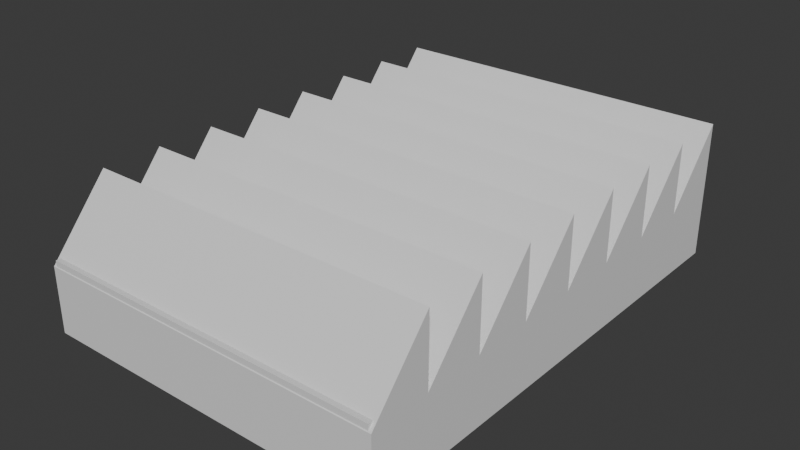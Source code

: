 # Source: meltdown_radiator_0v_surface_1x.blend  (saved by Blender 4.2.66; exported with 4.5.12 LTS)
import bpy
from mathutils import Matrix  # noqa: F401  (used for matrix-valued properties, if any)

bpy.ops.wm.read_factory_settings(use_empty=True)
scene = bpy.context.scene
scene.name = 'Scene'

# ---- collections
col_collection = bpy.data.collections.new('Collection'); scene.collection.children.link(col_collection)

# ---- materials (node trees are filled in below, after node groups)
mat_meltdown_radiator_0v_surface_1x = bpy.data.materials.new('meltdown_radiator_0v_surface_1x')
mat_col = bpy.data.materials.new('col')

# ---- material node trees
mat_meltdown_radiator_0v_surface_1x.use_nodes = True; mat_meltdown_radiator_0v_surface_1x.node_tree.nodes.clear()
_N = mat_meltdown_radiator_0v_surface_1x.node_tree.nodes; _L = mat_meltdown_radiator_0v_surface_1x.node_tree.links
n0 = _N.new('ShaderNodeBsdfPrincipled'); n0.name = 'BSDF guidée'; n0.location = (10, 300)
n1 = _N.new('ShaderNodeOutputMaterial'); n1.name = 'Sortie matériau'; n1.location = (300, 300)
_L.new(n0.outputs[0], n1.inputs[0])
n1.is_active_output = True
mat_col.use_nodes = True; mat_col.node_tree.nodes.clear()
_N = mat_col.node_tree.nodes; _L = mat_col.node_tree.links
n0 = _N.new('ShaderNodeBsdfPrincipled'); n0.name = 'BSDF guidée'; n0.location = (10, 300)
n1 = _N.new('ShaderNodeOutputMaterial'); n1.name = 'Sortie matériau'; n1.location = (300, 300)
_L.new(n0.outputs[0], n1.inputs[0])
n1.is_active_output = True

# ---- world
world_world = bpy.data.worlds.new('World'); scene.world = world_world
world_world.use_nodes = True; world_world.node_tree.nodes.clear()
_N = world_world.node_tree.nodes; _L = world_world.node_tree.links
n0 = _N.new('ShaderNodeOutputWorld'); n0.name = 'World Output'; n0.location = (300, 300)
n1 = _N.new('ShaderNodeBackground'); n1.name = 'Background'; n1.location = (10, 300)
n1.inputs[0].default_value = (0.05088, 0.05088, 0.05088, 1.0)
_L.new(n1.outputs[0], n0.inputs[0])
n0.is_active_output = True
world_world.color = (0.05088, 0.05088, 0.05088)
world_world.sun_shadow_jitter_overblur = 0.0

# ---- meshes
me_cube_001 = bpy.data.meshes.new('Cube.001')
me_cube_001.from_pydata([(-0.7313, -1.053, -0.3659), (-0.7313, -1.053, -0.09277), (-0.7313, 0.947, -0.3659), (-0.7313, 0.947, -0.09277), (0.7313, -1.053, -0.3659), (0.7313, -1.053, -0.09277), (0.7313, 0.947, -0.3659), (0.7313, 0.947, -0.09277), (-0.7313, -0.05297, -0.09277), (0.7313, -0.05297, -0.09277), (-0.7313, 0.447, -0.09277), (0.7313, -0.553, -0.09277), (-0.7313, -0.553, -0.09277), (0.7313, 0.447, -0.09277), (-0.7313, 0.697, -0.09277), (0.7313, -0.803, -0.09277), (-0.7313, -0.303, -0.09277), (0.7313, 0.197, -0.09277), (-0.7313, 0.197, -0.09277), (0.7313, -0.303, -0.09277), (-0.7313, -0.803, -0.09277), (0.7313, 0.697, -0.09277), (-0.7313, 0.9478, 0.1959), (0.7313, -0.8022, 0.1959), (-0.7313, -0.05216, 0.1959), (0.7313, 0.1978, 0.1959), (-0.7313, 0.4478, 0.1959), (0.7313, -0.3022, 0.1959), (-0.7313, -0.5522, 0.1959), (0.7313, 0.6978, 0.1959), (-0.7313, 0.6978, 0.1959), (0.7313, -0.5522, 0.1959), (-0.7313, -0.3022, 0.1959), (0.7313, 0.4478, 0.1959), (-0.7313, 0.1978, 0.1959), (0.7313, -0.05216, 0.1959), (-0.7313, -0.8022, 0.1959), (0.7313, 0.9478, 0.1959)], [], [(0, 1, 36, 20, 28, 12, 32, 16, 24, 8, 34, 18, 26, 10, 30, 14, 22, 3, 2), (2, 3, 7, 6), (6, 7, 37, 21, 29, 13, 33, 17, 25, 9, 35, 19, 27, 11, 31, 15, 23, 5, 4), (4, 5, 1, 0), (2, 6, 4, 0), (23, 36, 1, 5), (25, 34, 8, 9), (29, 30, 10, 13), (27, 32, 12, 11), (35, 24, 16, 19), (37, 22, 14, 21), (33, 26, 18, 17), (31, 28, 20, 15), (11, 12, 28, 31), (13, 10, 26, 33), (7, 3, 22, 37), (9, 8, 24, 35), (19, 16, 32, 27), (21, 14, 30, 29), (17, 18, 34, 25), (15, 20, 36, 23)])
_uv = me_cube_001.uv_layers.new(name='CarteUV')
_uv.uv.foreach_set('vector', [0.512, 0.5039, 0.4433, 0.5039, 0.3706, 0.4408, 0.4433, 0.441, 0.3706, 0.3778, 0.4433, 0.3781, 0.3706, 0.3149, 0.4433, 0.3151, 0.3706, 0.252, 0.4433, 0.2522, 0.3706, 0.1891, 0.4433, 0.1893, 0.3706, 0.1262, 0.4433, 0.1264, 0.3706, 0.0633, 0.4433, 0.06351, 0.3706, 0.000394, 0.4433, 0.0005985, 0.512, 0.0005985, 0.6556, 0.7395, 0.5868, 0.7395, 0.5868, 0.3715, 0.6556, 0.3715, 0.5037, 0.5061, 0.5037, 0.5748, 0.5039, 0.6474, 0.4408, 0.5748, 0.441, 0.6474, 0.3778, 0.5748, 0.3781, 0.6474, 0.3149, 0.5748, 0.3151, 0.6474, 0.252, 0.5748, 0.2522, 0.6474, 0.1891, 0.5748, 0.1893, 0.6474, 0.1262, 0.5748, 0.1264, 0.6474, 0.0633, 0.5748, 0.06351, 0.6474, 0.000394, 0.5748, 0.000394, 0.5061, 0.6623, 0.3698, 0.6105, 0.3698, 0.6105, 0.00173, 0.6623, 0.00173, 0.3691, 0.5039, 0.001052, 0.5039, 0.001052, 0.0005985, 0.3691, 0.0005985, 0.5142, 0.3698, 0.5142, 0.00173, 0.6105, 0.00173, 0.6105, 0.3698, 0.7409, 0.8398, 0.3729, 0.8398, 0.3729, 0.7436, 0.7409, 0.7436, 0.6569, 0.7409, 0.6569, 0.3729, 0.7531, 0.3729, 0.7531, 0.7409, 0.7625, 0.3698, 0.7625, 0.00173, 0.8587, 0.00173, 0.8587, 0.3698, 0.3698, 0.8438, 0.00173, 0.8438, 0.00173, 0.7476, 0.3698, 0.7476, 0.3698, 0.7463, 0.00173, 0.7463, 0.00173, 0.6501, 0.3698, 0.6501, 0.7544, 0.7409, 0.7544, 0.3729, 0.8506, 0.3729, 0.8506, 0.7409, 0.6636, 0.3698, 0.6636, 0.00173, 0.7599, 0.00173, 0.7599, 0.3698, 0.3729, 0.843, 0.7409, 0.843, 0.7409, 0.9156, 0.3729, 0.9156, 0.9251, 0.5584, 0.9251, 0.9265, 0.8525, 0.9265, 0.8525, 0.5584, 0.5868, 0.3715, 0.5868, 0.7395, 0.5142, 0.7395, 0.5142, 0.3715, 0.9996, 0.3715, 0.9996, 0.7395, 0.927, 0.7395, 0.927, 0.3715, 0.9346, 0.00173, 0.9346, 0.3698, 0.862, 0.3698, 0.862, 0.00173, 0.00173, 0.8457, 0.3698, 0.8457, 0.3698, 0.9183, 0.00173, 0.9183, 0.00173, 0.9216, 0.3698, 0.9216, 0.3698, 0.9942, 0.00173, 0.9942, 0.3729, 0.9189, 0.7409, 0.9189, 0.7409, 0.9915, 0.3729, 0.9915])
me_cube_001.materials.append(mat_meltdown_radiator_0v_surface_1x)
me_cube_001.update()
me_cube_006 = bpy.data.meshes.new('Cube.006')
me_cube_006.from_pydata([(-1.001, -1.384, -0.1973), (-1.001, -1.384, 0.1973), (-1.001, 1.384, -0.1973), (-1.001, 1.384, 0.1973), (1.001, -1.384, -0.1973), (1.001, -1.384, 0.1973), (1.001, 1.384, -0.1973), (1.001, 1.384, 0.1973)], [], [(0, 1, 3, 2), (2, 3, 7, 6), (6, 7, 5, 4), (4, 5, 1, 0), (2, 6, 4, 0), (7, 3, 1, 5)])
_uv = me_cube_006.uv_layers.new(name='CarteUV')
_uv.uv.foreach_set('vector', [0.375, 0.0, 0.625, 0.0, 0.625, 0.25, 0.375, 0.25, 0.375, 0.25, 0.625, 0.25, 0.625, 0.5, 0.375, 0.5, 0.375, 0.5, 0.625, 0.5, 0.625, 0.75, 0.375, 0.75, 0.375, 0.75, 0.625, 0.75, 0.625, 1.0, 0.375, 1.0, 0.125, 0.5, 0.375, 0.5, 0.375, 0.75, 0.125, 0.75, 0.625, 0.5, 0.875, 0.5, 0.875, 0.75, 0.625, 0.75])
me_cube_006.materials.append(mat_col)
me_cube_006.update()

# ---- objects
ob_meltdown_radiator_0v_surface_1x = bpy.data.objects.new('meltdown_radiator_0v_surface_1x', me_cube_001)
ob_col = bpy.data.objects.new('Col', me_cube_006)

# ---- transforms, parenting, visibility, modifiers, constraints
ob_meltdown_radiator_0v_surface_1x.location = (0.0, 0.0, 0.0)
ob_meltdown_radiator_0v_surface_1x.scale = (0.08463, 0.08463, 0.08463)
ob_col.location = (-2.362e-34, -0.004791, -0.01757)
ob_col.scale = (0.06077, 0.06077, 0.06077)

# ---- collection membership
col_collection.objects.link(ob_meltdown_radiator_0v_surface_1x)
col_collection.objects.link(ob_col)

# ---- scene / render settings (as saved in the file)
scene.frame_start = 1; scene.frame_end = 250; scene.frame_set(1)
scene.render.engine = 'BLENDER_EEVEE_NEXT'
bpy.context.view_layer.update()

# ---- added for rendering (the .blend has no active camera and no usable light): camera, sun
cam_auto = bpy.data.cameras.new('AutoCamera')
cam_auto.lens = 50.0
cam_auto.sensor_width = 36.0
cam_auto.clip_end = 1000.0
ob_auto_camera = bpy.data.objects.new('AutoCamera', cam_auto)
scene.collection.objects.link(ob_auto_camera)
ob_auto_camera.location = (0.198989, -0.243235, 0.151994)
ob_auto_camera.rotation_euler = (1.09748, -7.21219e-08, 0.694738)
scene.camera = ob_auto_camera
light_auto_sun = bpy.data.lights.new('AutoSun', 'SUN')
light_auto_sun.energy = 3.0
light_auto_sun.angle = 0.0523599
ob_auto_sun = bpy.data.objects.new('AutoSun', light_auto_sun)
scene.collection.objects.link(ob_auto_sun)
ob_auto_sun.rotation_euler = (0.872665, 0.174533, 0.523599)
bpy.context.view_layer.update()
